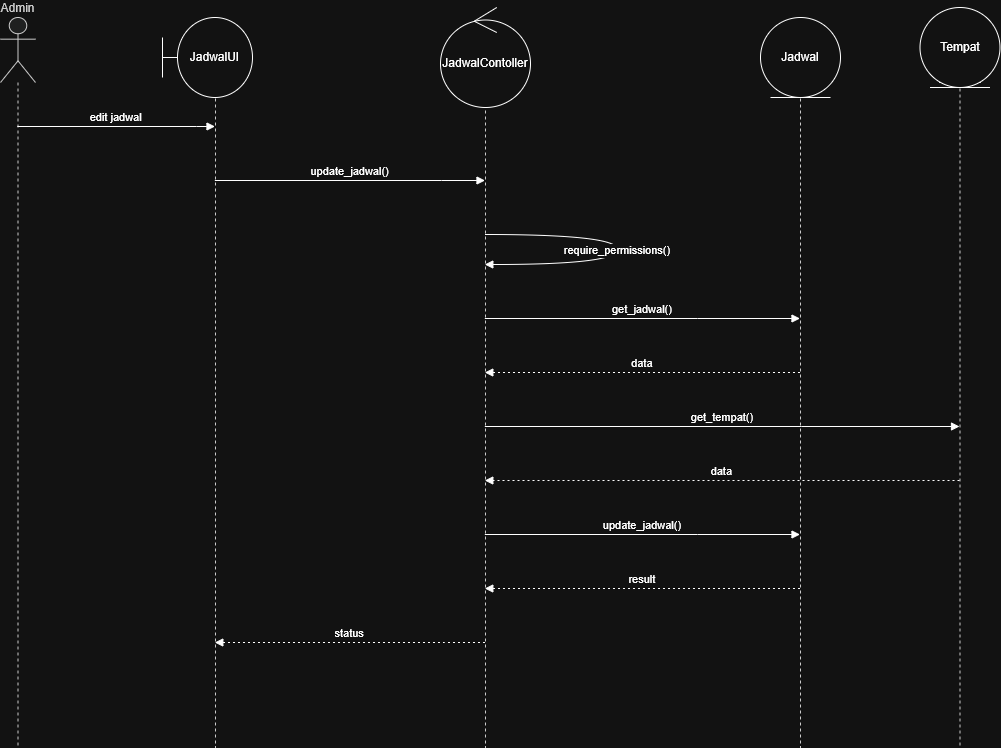

The diagram above was exported from draw.io. Its source (the exported page's mxGraphModel, read from the mxfile embedded in the PNG):
<mxGraphModel dx="1465" dy="772" grid="1" gridSize="10" guides="1" tooltips="1" connect="1" arrows="1" fold="1" page="1" pageScale="1" pageWidth="850" pageHeight="1100" math="0" shadow="0">
  <root>
    <mxCell id="0" />
    <mxCell id="1" parent="0" />
    <mxCell id="YfciRWQxCm5gs3TLrvXv-1" parent="1" style="shape=umlLifeline;perimeter=lifelinePerimeter;whiteSpace=wrap;container=1;dropTarget=0;collapsible=0;recursiveResize=0;outlineConnect=0;portConstraint=eastwest;newEdgeStyle={&quot;edgeStyle&quot;:&quot;elbowEdgeStyle&quot;,&quot;elbow&quot;:&quot;vertical&quot;,&quot;curved&quot;:0,&quot;rounded&quot;:0};participant=umlActor;verticalAlign=bottom;labelPosition=center;verticalLabelPosition=top;align=center;size=65;fillColor=light-dark(#eeeeee,#1f2020);strokeColor=light-dark(#999999,#cccccc);fontColor=light-dark(#333333,#cccccc);" value="Admin" vertex="1">
      <mxGeometry height="730" width="35" x="20" y="20" as="geometry" />
    </mxCell>
    <mxCell id="YfciRWQxCm5gs3TLrvXv-2" parent="1" style="shape=umlLifeline;perimeter=lifelinePerimeter;whiteSpace=wrap;container=1;dropTarget=0;collapsible=0;recursiveResize=0;outlineConnect=0;portConstraint=eastwest;newEdgeStyle={&quot;edgeStyle&quot;:&quot;elbowEdgeStyle&quot;,&quot;elbow&quot;:&quot;vertical&quot;,&quot;curved&quot;:0,&quot;rounded&quot;:0};size=65;fillColor=light-dark(#eeeeee,#1f2020);strokeColor=light-dark(#999999,#cccccc);fontColor=light-dark(#333333,#cccccc);" value="" vertex="1">
      <mxGeometry height="720" width="30" x="220" y="30" as="geometry" />
    </mxCell>
    <mxCell id="YfciRWQxCm5gs3TLrvXv-3" parent="1" style="shape=umlLifeline;perimeter=lifelinePerimeter;whiteSpace=wrap;container=1;dropTarget=0;collapsible=0;recursiveResize=0;outlineConnect=0;portConstraint=eastwest;newEdgeStyle={&quot;edgeStyle&quot;:&quot;elbowEdgeStyle&quot;,&quot;elbow&quot;:&quot;vertical&quot;,&quot;curved&quot;:0,&quot;rounded&quot;:0};size=65;fillColor=light-dark(#eeeeee,#1f2020);strokeColor=light-dark(#999999,#cccccc);fontColor=light-dark(#333333,#cccccc);" value="" vertex="1">
      <mxGeometry height="720" width="30" x="490" y="30" as="geometry" />
    </mxCell>
    <mxCell id="YfciRWQxCm5gs3TLrvXv-4" parent="1" style="shape=umlLifeline;perimeter=lifelinePerimeter;whiteSpace=wrap;container=1;dropTarget=0;collapsible=0;recursiveResize=0;outlineConnect=0;portConstraint=eastwest;newEdgeStyle={&quot;edgeStyle&quot;:&quot;elbowEdgeStyle&quot;,&quot;elbow&quot;:&quot;vertical&quot;,&quot;curved&quot;:0,&quot;rounded&quot;:0};size=65;fillColor=light-dark(#eeeeee,#1f2020);strokeColor=light-dark(#999999,#cccccc);fontColor=light-dark(#333333,#cccccc);" value="&lt;&lt;entity&gt;&gt; Jadwal" vertex="1">
      <mxGeometry height="720" width="20" x="810" y="30" as="geometry" />
    </mxCell>
    <mxCell id="YfciRWQxCm5gs3TLrvXv-5" parent="1" style="shape=umlLifeline;perimeter=lifelinePerimeter;whiteSpace=wrap;container=1;dropTarget=0;collapsible=0;recursiveResize=0;outlineConnect=0;portConstraint=eastwest;newEdgeStyle={&quot;edgeStyle&quot;:&quot;elbowEdgeStyle&quot;,&quot;elbow&quot;:&quot;vertical&quot;,&quot;curved&quot;:0,&quot;rounded&quot;:0};size=65;fillColor=light-dark(#eeeeee,#1f2020);strokeColor=light-dark(#999999,#cccccc);fontColor=light-dark(#333333,#cccccc);" value="&lt;&lt;entity&gt;&gt; Tempat" vertex="1">
      <mxGeometry height="730" width="41" x="959" y="20" as="geometry" />
    </mxCell>
    <mxCell id="YfciRWQxCm5gs3TLrvXv-6" edge="1" parent="1" source="YfciRWQxCm5gs3TLrvXv-1" style="verticalAlign=bottom;edgeStyle=elbowEdgeStyle;elbow=vertical;curved=0;rounded=0;endArrow=block;" target="YfciRWQxCm5gs3TLrvXv-2" value="edit jadwal">
      <mxGeometry relative="1" as="geometry">
        <Array as="points">
          <mxPoint x="216" y="129" />
        </Array>
      </mxGeometry>
    </mxCell>
    <mxCell id="YfciRWQxCm5gs3TLrvXv-7" edge="1" parent="1" source="YfciRWQxCm5gs3TLrvXv-2" style="verticalAlign=bottom;edgeStyle=elbowEdgeStyle;elbow=vertical;curved=0;rounded=0;endArrow=block;" target="YfciRWQxCm5gs3TLrvXv-3" value="update_jadwal()">
      <mxGeometry relative="1" as="geometry">
        <Array as="points">
          <mxPoint x="461" y="183" />
        </Array>
      </mxGeometry>
    </mxCell>
    <mxCell id="YfciRWQxCm5gs3TLrvXv-8" edge="1" parent="1" source="YfciRWQxCm5gs3TLrvXv-3" style="curved=1;endArrow=block;rounded=0;" target="YfciRWQxCm5gs3TLrvXv-3" value="require_permissions()">
      <mxGeometry relative="1" as="geometry">
        <Array as="points">
          <mxPoint x="637" y="237" />
          <mxPoint x="637" y="267" />
        </Array>
      </mxGeometry>
    </mxCell>
    <mxCell id="YfciRWQxCm5gs3TLrvXv-9" edge="1" parent="1" source="YfciRWQxCm5gs3TLrvXv-3" style="verticalAlign=bottom;edgeStyle=elbowEdgeStyle;elbow=vertical;curved=0;rounded=0;endArrow=block;" target="YfciRWQxCm5gs3TLrvXv-4" value="get_jadwal()">
      <mxGeometry relative="1" as="geometry">
        <Array as="points">
          <mxPoint x="717" y="321" />
        </Array>
      </mxGeometry>
    </mxCell>
    <mxCell id="YfciRWQxCm5gs3TLrvXv-10" edge="1" parent="1" source="YfciRWQxCm5gs3TLrvXv-4" style="verticalAlign=bottom;edgeStyle=elbowEdgeStyle;elbow=vertical;curved=0;rounded=0;dashed=1;dashPattern=2 3;endArrow=block;" target="YfciRWQxCm5gs3TLrvXv-3" value="data">
      <mxGeometry relative="1" as="geometry">
        <Array as="points">
          <mxPoint x="720" y="375" />
        </Array>
      </mxGeometry>
    </mxCell>
    <mxCell id="YfciRWQxCm5gs3TLrvXv-11" edge="1" parent="1" source="YfciRWQxCm5gs3TLrvXv-3" style="verticalAlign=bottom;edgeStyle=elbowEdgeStyle;elbow=vertical;curved=0;rounded=0;endArrow=block;" target="YfciRWQxCm5gs3TLrvXv-5" value="get_tempat()">
      <mxGeometry relative="1" as="geometry">
        <Array as="points">
          <mxPoint x="821" y="429" />
        </Array>
      </mxGeometry>
    </mxCell>
    <mxCell id="YfciRWQxCm5gs3TLrvXv-12" edge="1" parent="1" source="YfciRWQxCm5gs3TLrvXv-5" style="verticalAlign=bottom;edgeStyle=elbowEdgeStyle;elbow=vertical;curved=0;rounded=0;dashed=1;dashPattern=2 3;endArrow=block;" target="YfciRWQxCm5gs3TLrvXv-3" value="data">
      <mxGeometry relative="1" as="geometry">
        <Array as="points">
          <mxPoint x="824" y="483" />
        </Array>
      </mxGeometry>
    </mxCell>
    <mxCell id="YfciRWQxCm5gs3TLrvXv-13" edge="1" parent="1" source="YfciRWQxCm5gs3TLrvXv-3" style="verticalAlign=bottom;edgeStyle=elbowEdgeStyle;elbow=vertical;curved=0;rounded=0;endArrow=block;" target="YfciRWQxCm5gs3TLrvXv-4" value="update_jadwal()">
      <mxGeometry relative="1" as="geometry">
        <Array as="points">
          <mxPoint x="717" y="537" />
        </Array>
      </mxGeometry>
    </mxCell>
    <mxCell id="YfciRWQxCm5gs3TLrvXv-14" edge="1" parent="1" source="YfciRWQxCm5gs3TLrvXv-4" style="verticalAlign=bottom;edgeStyle=elbowEdgeStyle;elbow=vertical;curved=0;rounded=0;dashed=1;dashPattern=2 3;endArrow=block;" target="YfciRWQxCm5gs3TLrvXv-3" value="result">
      <mxGeometry relative="1" as="geometry">
        <Array as="points">
          <mxPoint x="720" y="591" />
        </Array>
      </mxGeometry>
    </mxCell>
    <mxCell id="YfciRWQxCm5gs3TLrvXv-15" edge="1" parent="1" source="YfciRWQxCm5gs3TLrvXv-3" style="verticalAlign=bottom;edgeStyle=elbowEdgeStyle;elbow=vertical;curved=0;rounded=0;dashed=1;dashPattern=2 3;endArrow=block;" target="YfciRWQxCm5gs3TLrvXv-2" value="status">
      <mxGeometry relative="1" as="geometry">
        <Array as="points">
          <mxPoint x="464" y="645" />
        </Array>
      </mxGeometry>
    </mxCell>
    <mxCell id="YfciRWQxCm5gs3TLrvXv-16" parent="1" style="ellipse;shape=umlControl;whiteSpace=wrap;html=1;" value="JadwalContoller" vertex="1">
      <mxGeometry height="100" width="90" x="460" y="10" as="geometry" />
    </mxCell>
    <mxCell id="YfciRWQxCm5gs3TLrvXv-17" parent="1" style="shape=umlBoundary;whiteSpace=wrap;html=1;" value="JadwalUI" vertex="1">
      <mxGeometry height="80" width="90" x="182" y="20" as="geometry" />
    </mxCell>
    <mxCell id="YfciRWQxCm5gs3TLrvXv-18" parent="1" style="ellipse;shape=umlEntity;whiteSpace=wrap;html=1;" value="Jadwal" vertex="1">
      <mxGeometry height="80" width="80" x="780" y="20" as="geometry" />
    </mxCell>
    <mxCell id="YfciRWQxCm5gs3TLrvXv-19" parent="1" style="ellipse;shape=umlEntity;whiteSpace=wrap;html=1;" value="Tempat" vertex="1">
      <mxGeometry height="80" width="80" x="939.5" y="10" as="geometry" />
    </mxCell>
  </root>
</mxGraphModel>